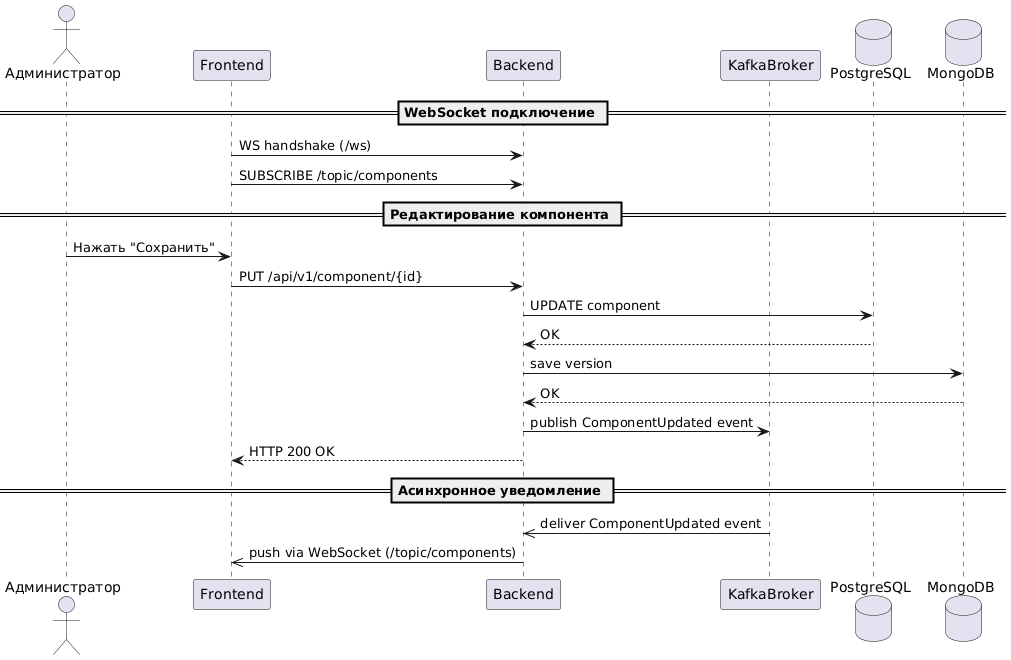

The diagram above was rendered by PlantUML. Its source (embedded in the PNG):
@startuml
actor Администратор
participant Frontend
participant Backend
participant KafkaBroker
database PostgreSQL
database MongoDB

== WebSocket подключение ==

Frontend -> Backend : WS handshake (/ws)
Frontend -> Backend : SUBSCRIBE /topic/components

== Редактирование компонента ==

Администратор -> Frontend : Нажать "Сохранить"
Frontend -> Backend : PUT /api/v1/component/{id}

Backend -> PostgreSQL : UPDATE component
PostgreSQL --> Backend : OK

Backend -> MongoDB : save version
MongoDB --> Backend : OK

Backend -> KafkaBroker : publish ComponentUpdated event
Backend --> Frontend : HTTP 200 OK

== Асинхронное уведомление ==

KafkaBroker ->> Backend : deliver ComponentUpdated event
Backend ->> Frontend : push via WebSocket (/topic/components)
@enduml